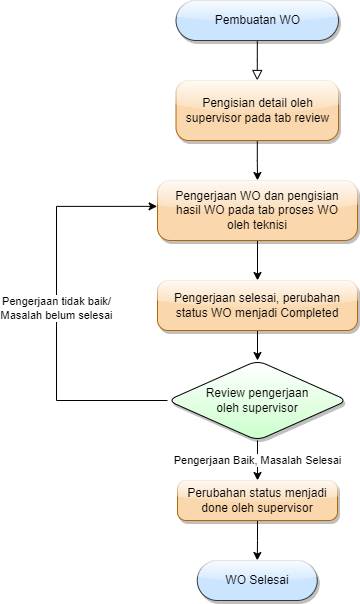

The diagram above was exported from draw.io. Its source (the exported page's mxGraphModel, read from the mxfile embedded in the PNG):
<mxGraphModel dx="880" dy="478" grid="1" gridSize="10" guides="1" tooltips="1" connect="1" arrows="1" fold="1" page="1" pageScale="1" pageWidth="827" pageHeight="1169" math="0" shadow="0">
  <root>
    <mxCell id="WIyWlLk6GJQsqaUBKTNV-0" />
    <mxCell id="WIyWlLk6GJQsqaUBKTNV-1" parent="WIyWlLk6GJQsqaUBKTNV-0" />
    <mxCell id="WIyWlLk6GJQsqaUBKTNV-2" value="" style="rounded=0;html=1;jettySize=auto;orthogonalLoop=1;fontSize=11;endArrow=block;endFill=0;endSize=8;strokeWidth=1;shadow=0;labelBackgroundColor=none;edgeStyle=orthogonalEdgeStyle;entryX=0.5;entryY=0;entryDx=0;entryDy=0;" parent="WIyWlLk6GJQsqaUBKTNV-1" source="WIyWlLk6GJQsqaUBKTNV-3" target="WIyWlLk6GJQsqaUBKTNV-7" edge="1">
      <mxGeometry relative="1" as="geometry">
        <mxPoint x="397" y="130" as="targetPoint" />
      </mxGeometry>
    </mxCell>
    <mxCell id="WIyWlLk6GJQsqaUBKTNV-3" value="Pembuatan WO" style="rounded=1;whiteSpace=wrap;html=1;fontSize=12;glass=1;strokeWidth=1;shadow=1;arcSize=50;fillColor=#cce5ff;strokeColor=#36393d;" parent="WIyWlLk6GJQsqaUBKTNV-1" vertex="1">
      <mxGeometry x="319.5" y="40" width="162.5" height="40" as="geometry" />
    </mxCell>
    <mxCell id="Ku_7t-QEua18W55Iw4KC-1" value="" style="edgeStyle=orthogonalEdgeStyle;rounded=0;orthogonalLoop=1;jettySize=auto;html=1;" parent="WIyWlLk6GJQsqaUBKTNV-1" source="WIyWlLk6GJQsqaUBKTNV-7" target="Ku_7t-QEua18W55Iw4KC-0" edge="1">
      <mxGeometry relative="1" as="geometry" />
    </mxCell>
    <mxCell id="WIyWlLk6GJQsqaUBKTNV-7" value="Pengisian detail oleh supervisor pada tab review" style="rounded=1;whiteSpace=wrap;html=1;fontSize=12;glass=1;strokeWidth=1;shadow=1;fillColor=#fad7ac;strokeColor=#b46504;arcSize=21;" parent="WIyWlLk6GJQsqaUBKTNV-1" vertex="1">
      <mxGeometry x="319.5" y="120" width="162.5" height="60" as="geometry" />
    </mxCell>
    <mxCell id="Ku_7t-QEua18W55Iw4KC-3" value="" style="edgeStyle=orthogonalEdgeStyle;rounded=0;orthogonalLoop=1;jettySize=auto;html=1;" parent="WIyWlLk6GJQsqaUBKTNV-1" source="Ku_7t-QEua18W55Iw4KC-0" target="Ku_7t-QEua18W55Iw4KC-2" edge="1">
      <mxGeometry relative="1" as="geometry" />
    </mxCell>
    <mxCell id="Ku_7t-QEua18W55Iw4KC-0" value="Pengerjaan WO dan pengisian&lt;br&gt;hasil WO pada tab proses WO&lt;br&gt;oleh teknisi" style="whiteSpace=wrap;html=1;rounded=1;glass=1;strokeWidth=1;shadow=1;fillColor=#fad7ac;strokeColor=#b46504;arcSize=21;" parent="WIyWlLk6GJQsqaUBKTNV-1" vertex="1">
      <mxGeometry x="301" y="220" width="200" height="60" as="geometry" />
    </mxCell>
    <mxCell id="Ku_7t-QEua18W55Iw4KC-6" value="" style="edgeStyle=orthogonalEdgeStyle;rounded=0;orthogonalLoop=1;jettySize=auto;html=1;" parent="WIyWlLk6GJQsqaUBKTNV-1" source="Ku_7t-QEua18W55Iw4KC-2" target="Ku_7t-QEua18W55Iw4KC-5" edge="1">
      <mxGeometry relative="1" as="geometry" />
    </mxCell>
    <mxCell id="Ku_7t-QEua18W55Iw4KC-2" value="Pengerjaan selesai, perubahan status WO menjadi Completed" style="whiteSpace=wrap;html=1;rounded=1;glass=1;strokeWidth=1;shadow=1;fillColor=#fad7ac;strokeColor=#b46504;arcSize=21;" parent="WIyWlLk6GJQsqaUBKTNV-1" vertex="1">
      <mxGeometry x="301" y="320" width="200" height="50" as="geometry" />
    </mxCell>
    <mxCell id="Ku_7t-QEua18W55Iw4KC-10" value="Pengerjaan tidak baik/&lt;br&gt;Masalah belum selesai" style="edgeStyle=orthogonalEdgeStyle;rounded=0;orthogonalLoop=1;jettySize=auto;html=1;entryX=-0.002;entryY=0.431;entryDx=0;entryDy=0;entryPerimeter=0;" parent="WIyWlLk6GJQsqaUBKTNV-1" source="Ku_7t-QEua18W55Iw4KC-5" target="Ku_7t-QEua18W55Iw4KC-0" edge="1">
      <mxGeometry relative="1" as="geometry">
        <mxPoint x="220" y="249.9999999999999" as="targetPoint" />
        <Array as="points">
          <mxPoint x="200" y="440" />
          <mxPoint x="200" y="246" />
        </Array>
      </mxGeometry>
    </mxCell>
    <mxCell id="Ku_7t-QEua18W55Iw4KC-13" value="Pengerjaan Baik, Masalah Selesai" style="edgeStyle=orthogonalEdgeStyle;rounded=0;orthogonalLoop=1;jettySize=auto;html=1;" parent="WIyWlLk6GJQsqaUBKTNV-1" source="Ku_7t-QEua18W55Iw4KC-5" target="Ku_7t-QEua18W55Iw4KC-12" edge="1">
      <mxGeometry relative="1" as="geometry" />
    </mxCell>
    <mxCell id="Ku_7t-QEua18W55Iw4KC-5" value="Review pengerjaan&lt;br&gt;oleh supervisor" style="rhombus;whiteSpace=wrap;html=1;rounded=1;glass=0;strokeWidth=1;shadow=1;gradientColor=#CCFFCC;fillColor=default;" parent="WIyWlLk6GJQsqaUBKTNV-1" vertex="1">
      <mxGeometry x="311" y="400" width="180" height="80" as="geometry" />
    </mxCell>
    <mxCell id="Ku_7t-QEua18W55Iw4KC-21" value="" style="edgeStyle=orthogonalEdgeStyle;rounded=0;orthogonalLoop=1;jettySize=auto;html=1;" parent="WIyWlLk6GJQsqaUBKTNV-1" source="Ku_7t-QEua18W55Iw4KC-12" target="Ku_7t-QEua18W55Iw4KC-20" edge="1">
      <mxGeometry relative="1" as="geometry" />
    </mxCell>
    <mxCell id="Ku_7t-QEua18W55Iw4KC-12" value="Perubahan status menjadi done oleh supervisor" style="whiteSpace=wrap;html=1;rounded=1;glass=1;strokeWidth=1;shadow=1;fillColor=#fad7ac;strokeColor=#b46504;arcSize=21;" parent="WIyWlLk6GJQsqaUBKTNV-1" vertex="1">
      <mxGeometry x="321" y="520" width="160" height="40" as="geometry" />
    </mxCell>
    <mxCell id="Ku_7t-QEua18W55Iw4KC-20" value="WO Selesai" style="whiteSpace=wrap;html=1;rounded=1;glass=1;strokeWidth=1;shadow=1;arcSize=50;fillColor=#cce5ff;strokeColor=#36393d;" parent="WIyWlLk6GJQsqaUBKTNV-1" vertex="1">
      <mxGeometry x="340.75" y="600" width="120" height="40" as="geometry" />
    </mxCell>
  </root>
</mxGraphModel>